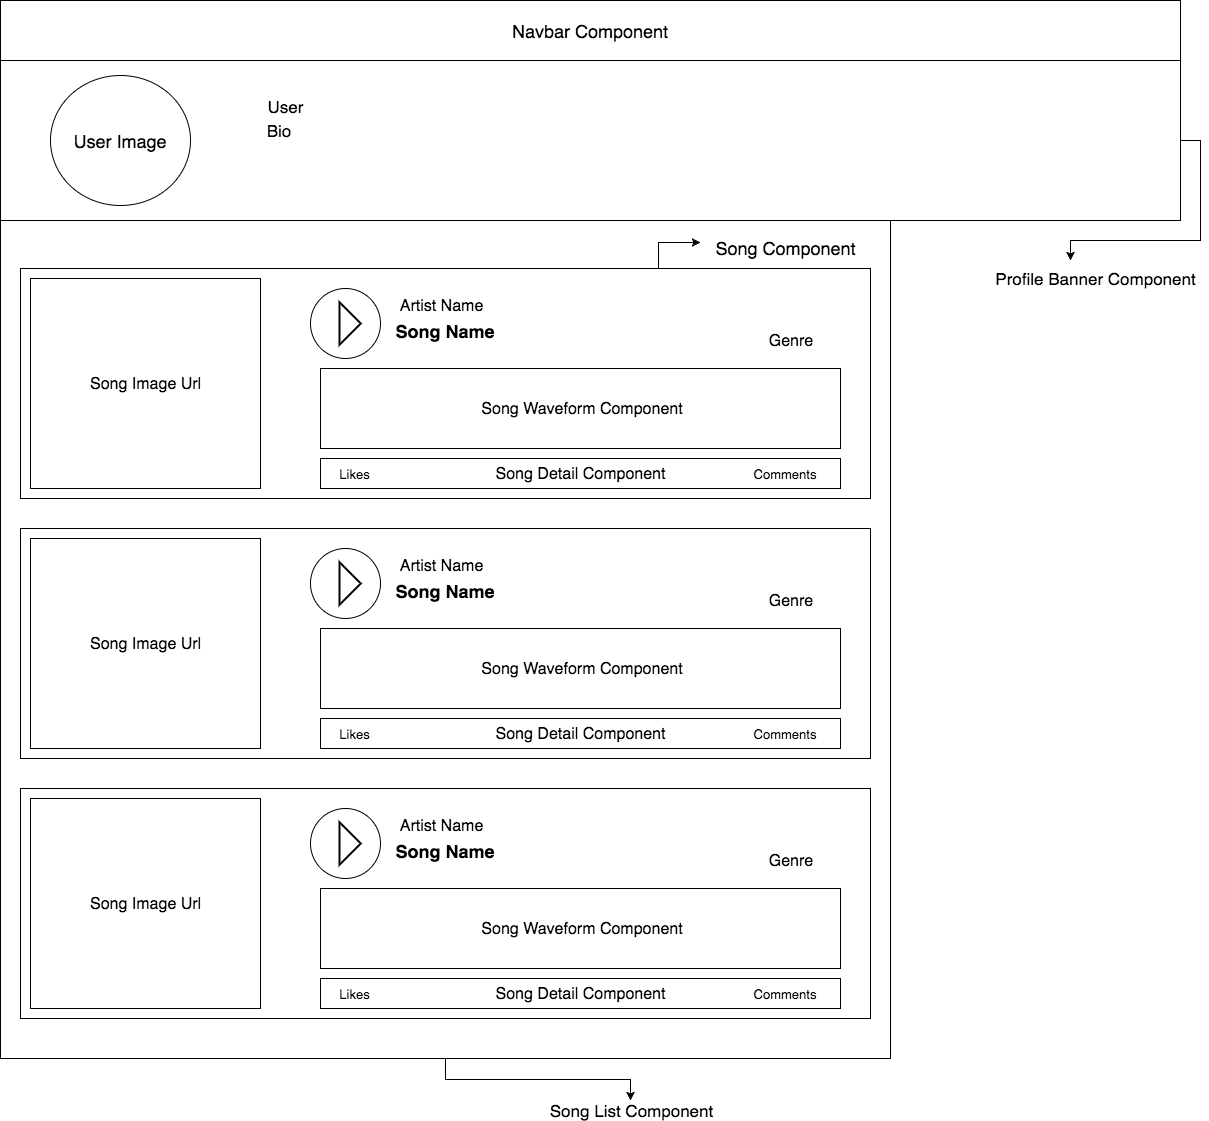

The diagram above was exported from draw.io. Its source (the exported page's mxGraphModel, read from the mxfile embedded in the PNG):
<mxGraphModel dx="1440" dy="964" grid="1" gridSize="10" guides="1" tooltips="1" connect="1" arrows="1" fold="1" page="1" pageScale="1" pageWidth="1200" pageHeight="1100" background="#ffffff" math="0" shadow="0">
  <root>
    <mxCell id="0" />
    <mxCell id="1" parent="0" />
    <mxCell id="5d29d6fad00e72ad-42" style="edgeStyle=orthogonalEdgeStyle;rounded=0;html=1;jettySize=auto;orthogonalLoop=1;fontSize=18;" edge="1" parent="1" source="5d29d6fad00e72ad-1" target="5d29d6fad00e72ad-43">
      <mxGeometry relative="1" as="geometry">
        <mxPoint x="630" y="1110" as="targetPoint" />
      </mxGeometry>
    </mxCell>
    <mxCell id="5d29d6fad00e72ad-1" value="" style="whiteSpace=wrap;html=1;strokeColor=#000000;strokeWidth=1;fontSize=1;align=center;" vertex="1" parent="1">
      <mxGeometry y="218" width="890" height="840" as="geometry" />
    </mxCell>
    <mxCell id="5d29d6fad00e72ad-2" style="edgeStyle=orthogonalEdgeStyle;rounded=0;html=1;exitX=0.75;exitY=0;entryX=0;entryY=0.25;jettySize=auto;orthogonalLoop=1;fontSize=14;" edge="1" source="5d29d6fad00e72ad-3" target="5d29d6fad00e72ad-6" parent="1">
      <mxGeometry relative="1" as="geometry" />
    </mxCell>
    <mxCell id="5d29d6fad00e72ad-3" value="" style="whiteSpace=wrap;html=1;strokeColor=#000000;strokeWidth=1;fontSize=1;align=center;" vertex="1" parent="1">
      <mxGeometry x="20" y="268" width="850" height="230" as="geometry" />
    </mxCell>
    <mxCell id="5d29d6fad00e72ad-4" value="" style="ellipse;whiteSpace=wrap;html=1;aspect=fixed;strokeColor=#000000;strokeWidth=1;fontSize=16;align=center;" vertex="1" parent="1">
      <mxGeometry x="310" y="288" width="70" height="70" as="geometry" />
    </mxCell>
    <mxCell id="5d29d6fad00e72ad-5" value="Song Image Url" style="whiteSpace=wrap;html=1;strokeColor=#000000;strokeWidth=1;fontSize=16;align=center;" vertex="1" parent="1">
      <mxGeometry x="30" y="278" width="230" height="210" as="geometry" />
    </mxCell>
    <mxCell id="5d29d6fad00e72ad-6" value="Song Component" style="text;html=1;strokeColor=none;fillColor=none;align=center;verticalAlign=middle;whiteSpace=wrap;fontSize=18;" vertex="1" parent="1">
      <mxGeometry x="700" y="237" width="170" height="20" as="geometry" />
    </mxCell>
    <mxCell id="5d29d6fad00e72ad-7" value="Song Waveform Component" style="whiteSpace=wrap;html=1;strokeColor=#000000;strokeWidth=1;fontSize=16;align=center;" vertex="1" parent="1">
      <mxGeometry x="320" y="368" width="520" height="80" as="geometry" />
    </mxCell>
    <mxCell id="5d29d6fad00e72ad-8" value="Song Detail Component" style="whiteSpace=wrap;html=1;strokeColor=#000000;strokeWidth=1;fontSize=16;align=center;" vertex="1" parent="1">
      <mxGeometry x="320" y="458" width="520" height="30" as="geometry" />
    </mxCell>
    <mxCell id="5d29d6fad00e72ad-9" value="" style="verticalLabelPosition=bottom;verticalAlign=top;html=1;strokeWidth=2;shape=mxgraph.basic.orthogonal_triangle;fontSize=16;align=center;rotation=-135;" vertex="1" parent="1">
      <mxGeometry x="324" y="308" width="30" height="30" as="geometry" />
    </mxCell>
    <mxCell id="5d29d6fad00e72ad-10" value="Artist Name" style="text;html=1;strokeColor=none;fillColor=none;align=center;verticalAlign=middle;whiteSpace=wrap;fontSize=16;" vertex="1" parent="1">
      <mxGeometry x="390" y="295" width="100" height="20" as="geometry" />
    </mxCell>
    <mxCell id="5d29d6fad00e72ad-11" value="Song Name" style="text;html=1;strokeColor=none;fillColor=none;align=center;verticalAlign=middle;whiteSpace=wrap;fontSize=18;fontStyle=1" vertex="1" parent="1">
      <mxGeometry x="380" y="320" width="130" height="20" as="geometry" />
    </mxCell>
    <mxCell id="5d29d6fad00e72ad-12" value="Genre" style="text;html=1;strokeColor=none;fillColor=none;align=center;verticalAlign=middle;whiteSpace=wrap;fontSize=16;" vertex="1" parent="1">
      <mxGeometry x="740" y="330" width="100" height="20" as="geometry" />
    </mxCell>
    <mxCell id="5d29d6fad00e72ad-13" value="Likes" style="text;html=1;strokeColor=none;fillColor=none;align=center;verticalAlign=middle;whiteSpace=wrap;fontSize=13;" vertex="1" parent="1">
      <mxGeometry x="334" y="463" width="40" height="20" as="geometry" />
    </mxCell>
    <mxCell id="5d29d6fad00e72ad-14" value="Comments" style="text;html=1;strokeColor=none;fillColor=none;align=center;verticalAlign=middle;whiteSpace=wrap;fontSize=13;" vertex="1" parent="1">
      <mxGeometry x="765" y="463" width="40" height="20" as="geometry" />
    </mxCell>
    <mxCell id="5d29d6fad00e72ad-15" value="" style="whiteSpace=wrap;html=1;strokeColor=#000000;strokeWidth=1;fontSize=1;align=center;" vertex="1" parent="1">
      <mxGeometry x="20" y="528" width="850" height="230" as="geometry" />
    </mxCell>
    <mxCell id="5d29d6fad00e72ad-16" value="" style="ellipse;whiteSpace=wrap;html=1;aspect=fixed;strokeColor=#000000;strokeWidth=1;fontSize=16;align=center;" vertex="1" parent="1">
      <mxGeometry x="310" y="548" width="70" height="70" as="geometry" />
    </mxCell>
    <mxCell id="5d29d6fad00e72ad-17" value="Song Image Url" style="whiteSpace=wrap;html=1;strokeColor=#000000;strokeWidth=1;fontSize=16;align=center;" vertex="1" parent="1">
      <mxGeometry x="30" y="538" width="230" height="210" as="geometry" />
    </mxCell>
    <mxCell id="5d29d6fad00e72ad-18" value="Song Waveform Component" style="whiteSpace=wrap;html=1;strokeColor=#000000;strokeWidth=1;fontSize=16;align=center;" vertex="1" parent="1">
      <mxGeometry x="320" y="628" width="520" height="80" as="geometry" />
    </mxCell>
    <mxCell id="5d29d6fad00e72ad-19" value="Song Detail Component" style="whiteSpace=wrap;html=1;strokeColor=#000000;strokeWidth=1;fontSize=16;align=center;" vertex="1" parent="1">
      <mxGeometry x="320" y="718" width="520" height="30" as="geometry" />
    </mxCell>
    <mxCell id="5d29d6fad00e72ad-20" value="" style="verticalLabelPosition=bottom;verticalAlign=top;html=1;strokeWidth=2;shape=mxgraph.basic.orthogonal_triangle;fontSize=16;align=center;rotation=-135;" vertex="1" parent="1">
      <mxGeometry x="324" y="568" width="30" height="30" as="geometry" />
    </mxCell>
    <mxCell id="5d29d6fad00e72ad-21" value="Artist Name" style="text;html=1;strokeColor=none;fillColor=none;align=center;verticalAlign=middle;whiteSpace=wrap;fontSize=16;" vertex="1" parent="1">
      <mxGeometry x="390" y="555" width="100" height="20" as="geometry" />
    </mxCell>
    <mxCell id="5d29d6fad00e72ad-22" value="Song Name" style="text;html=1;strokeColor=none;fillColor=none;align=center;verticalAlign=middle;whiteSpace=wrap;fontSize=18;fontStyle=1" vertex="1" parent="1">
      <mxGeometry x="380" y="580" width="130" height="20" as="geometry" />
    </mxCell>
    <mxCell id="5d29d6fad00e72ad-23" value="Genre" style="text;html=1;strokeColor=none;fillColor=none;align=center;verticalAlign=middle;whiteSpace=wrap;fontSize=16;" vertex="1" parent="1">
      <mxGeometry x="740" y="590" width="100" height="20" as="geometry" />
    </mxCell>
    <mxCell id="5d29d6fad00e72ad-24" value="Likes" style="text;html=1;strokeColor=none;fillColor=none;align=center;verticalAlign=middle;whiteSpace=wrap;fontSize=13;" vertex="1" parent="1">
      <mxGeometry x="334" y="723" width="40" height="20" as="geometry" />
    </mxCell>
    <mxCell id="5d29d6fad00e72ad-25" value="Comments" style="text;html=1;strokeColor=none;fillColor=none;align=center;verticalAlign=middle;whiteSpace=wrap;fontSize=13;" vertex="1" parent="1">
      <mxGeometry x="765" y="723" width="40" height="20" as="geometry" />
    </mxCell>
    <mxCell id="5d29d6fad00e72ad-26" value="" style="whiteSpace=wrap;html=1;strokeColor=#000000;strokeWidth=1;fontSize=1;align=center;" vertex="1" parent="1">
      <mxGeometry x="20" y="788" width="850" height="230" as="geometry" />
    </mxCell>
    <mxCell id="5d29d6fad00e72ad-27" value="" style="ellipse;whiteSpace=wrap;html=1;aspect=fixed;strokeColor=#000000;strokeWidth=1;fontSize=16;align=center;" vertex="1" parent="1">
      <mxGeometry x="310" y="808" width="70" height="70" as="geometry" />
    </mxCell>
    <mxCell id="5d29d6fad00e72ad-28" value="Song Image Url" style="whiteSpace=wrap;html=1;strokeColor=#000000;strokeWidth=1;fontSize=16;align=center;" vertex="1" parent="1">
      <mxGeometry x="30" y="798" width="230" height="210" as="geometry" />
    </mxCell>
    <mxCell id="5d29d6fad00e72ad-29" value="Song Waveform Component" style="whiteSpace=wrap;html=1;strokeColor=#000000;strokeWidth=1;fontSize=16;align=center;" vertex="1" parent="1">
      <mxGeometry x="320" y="888" width="520" height="80" as="geometry" />
    </mxCell>
    <mxCell id="5d29d6fad00e72ad-30" value="Song Detail Component" style="whiteSpace=wrap;html=1;strokeColor=#000000;strokeWidth=1;fontSize=16;align=center;" vertex="1" parent="1">
      <mxGeometry x="320" y="978" width="520" height="30" as="geometry" />
    </mxCell>
    <mxCell id="5d29d6fad00e72ad-31" value="" style="verticalLabelPosition=bottom;verticalAlign=top;html=1;strokeWidth=2;shape=mxgraph.basic.orthogonal_triangle;fontSize=16;align=center;rotation=-135;" vertex="1" parent="1">
      <mxGeometry x="324" y="828" width="30" height="30" as="geometry" />
    </mxCell>
    <mxCell id="5d29d6fad00e72ad-32" value="Artist Name" style="text;html=1;strokeColor=none;fillColor=none;align=center;verticalAlign=middle;whiteSpace=wrap;fontSize=16;" vertex="1" parent="1">
      <mxGeometry x="390" y="815" width="100" height="20" as="geometry" />
    </mxCell>
    <mxCell id="5d29d6fad00e72ad-33" value="Song Name" style="text;html=1;strokeColor=none;fillColor=none;align=center;verticalAlign=middle;whiteSpace=wrap;fontSize=18;fontStyle=1" vertex="1" parent="1">
      <mxGeometry x="380" y="840" width="130" height="20" as="geometry" />
    </mxCell>
    <mxCell id="5d29d6fad00e72ad-34" value="Genre" style="text;html=1;strokeColor=none;fillColor=none;align=center;verticalAlign=middle;whiteSpace=wrap;fontSize=16;" vertex="1" parent="1">
      <mxGeometry x="740" y="850" width="100" height="20" as="geometry" />
    </mxCell>
    <mxCell id="5d29d6fad00e72ad-35" value="Likes" style="text;html=1;strokeColor=none;fillColor=none;align=center;verticalAlign=middle;whiteSpace=wrap;fontSize=13;" vertex="1" parent="1">
      <mxGeometry x="334" y="983" width="40" height="20" as="geometry" />
    </mxCell>
    <mxCell id="5d29d6fad00e72ad-36" value="Comments" style="text;html=1;strokeColor=none;fillColor=none;align=center;verticalAlign=middle;whiteSpace=wrap;fontSize=13;" vertex="1" parent="1">
      <mxGeometry x="765" y="983" width="40" height="20" as="geometry" />
    </mxCell>
    <mxCell id="5d29d6fad00e72ad-37" style="edgeStyle=orthogonalEdgeStyle;rounded=0;html=1;exitX=0.5;exitY=0;entryX=0.5;entryY=0;jettySize=auto;orthogonalLoop=1;fontSize=13;" edge="1" source="5d29d6fad00e72ad-4" target="5d29d6fad00e72ad-4" parent="1">
      <mxGeometry relative="1" as="geometry" />
    </mxCell>
    <mxCell id="5d29d6fad00e72ad-39" value="Navbar Component" style="whiteSpace=wrap;html=1;strokeColor=#000000;strokeWidth=1;fontSize=18;align=center;" vertex="1" parent="1">
      <mxGeometry width="1180" height="60" as="geometry" />
    </mxCell>
    <mxCell id="5d29d6fad00e72ad-45" style="edgeStyle=orthogonalEdgeStyle;rounded=0;html=1;exitX=1;exitY=0.5;jettySize=auto;orthogonalLoop=1;fontSize=17;" edge="1" parent="1" source="5d29d6fad00e72ad-40">
      <mxGeometry relative="1" as="geometry">
        <mxPoint x="1070" y="260" as="targetPoint" />
      </mxGeometry>
    </mxCell>
    <mxCell id="5d29d6fad00e72ad-40" value="" style="whiteSpace=wrap;html=1;strokeColor=#000000;strokeWidth=1;fontSize=18;align=center;" vertex="1" parent="1">
      <mxGeometry y="60" width="1180" height="160" as="geometry" />
    </mxCell>
    <mxCell id="5d29d6fad00e72ad-41" value="User Image" style="ellipse;whiteSpace=wrap;html=1;strokeColor=#000000;strokeWidth=1;fontSize=18;align=center;" vertex="1" parent="1">
      <mxGeometry x="50" y="75" width="140" height="130" as="geometry" />
    </mxCell>
    <mxCell id="5d29d6fad00e72ad-43" value="Song List Component" style="text;html=1;strokeColor=none;fillColor=none;align=center;verticalAlign=middle;whiteSpace=wrap;fontSize=17;" vertex="1" parent="1">
      <mxGeometry x="540" y="1100" width="180" height="20" as="geometry" />
    </mxCell>
    <mxCell id="5d29d6fad00e72ad-46" value="Profile Banner Component" style="text;html=1;strokeColor=none;fillColor=none;align=center;verticalAlign=middle;whiteSpace=wrap;fontSize=17;" vertex="1" parent="1">
      <mxGeometry x="990" y="268" width="210" height="20" as="geometry" />
    </mxCell>
    <mxCell id="5d29d6fad00e72ad-47" value="User" style="text;html=1;strokeColor=none;fillColor=none;align=center;verticalAlign=middle;whiteSpace=wrap;fontSize=17;" vertex="1" parent="1">
      <mxGeometry x="240" y="91" width="90" height="29" as="geometry" />
    </mxCell>
    <mxCell id="5d29d6fad00e72ad-48" value="Bio" style="text;html=1;strokeColor=none;fillColor=none;align=center;verticalAlign=middle;whiteSpace=wrap;fontSize=17;" vertex="1" parent="1">
      <mxGeometry x="250" y="120" width="55" height="20" as="geometry" />
    </mxCell>
  </root>
</mxGraphModel>